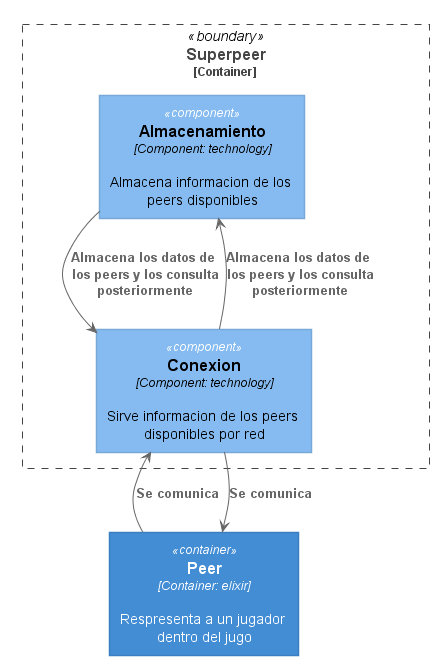

The diagram above was rendered by PlantUML. Its source (embedded in the PNG):
@startuml DIAGRAMA COMPONENTE Superpeer





skinparam defaultTextAlignment center

skinparam wrapWidth 200
skinparam maxMessageSize 150

skinparam rectangle {
    StereotypeFontSize 12
    shadowing false
}

skinparam database {
    StereotypeFontSize 12
    shadowing false
}

skinparam Arrow {
    Color #666666
    FontColor #666666
    FontSize 12
}

skinparam rectangle<<boundary>> {
    Shadowing false
    StereotypeFontSize 0
    FontColor #444444
    BorderColor #444444
    BorderStyle dashed
}






















skinparam rectangle<<person>> {
    StereotypeFontColor #FFFFFF
    FontColor #FFFFFF
    BackgroundColor #08427B
    BorderColor #073B6F
}

skinparam rectangle<<external_person>> {
    StereotypeFontColor #FFFFFF
    FontColor #FFFFFF
    BackgroundColor #686868
    BorderColor #8A8A8A
}

skinparam rectangle<<system>> {
    StereotypeFontColor #FFFFFF
    FontColor #FFFFFF
    BackgroundColor #1168BD
    BorderColor #3C7FC0
}

skinparam rectangle<<external_system>> {
    StereotypeFontColor #FFFFFF
    FontColor #FFFFFF
    BackgroundColor #999999
    BorderColor #8A8A8A
}

skinparam database<<system>> {
    StereotypeFontColor #FFFFFF
    FontColor #FFFFFF
    BackgroundColor #1168BD
    BorderColor #3C7FC0
}

skinparam database<<external_system>> {
    StereotypeFontColor #FFFFFF
    FontColor #FFFFFF
    BackgroundColor #999999
    BorderColor #8A8A8A
}
















skinparam rectangle<<container>> {
    StereotypeFontColor #FFFFFF
    FontColor #FFFFFF
    BackgroundColor #438DD5
    BorderColor #3C7FC0
}

skinparam database<<container>> {
    StereotypeFontColor #FFFFFF
    FontColor #FFFFFF
    BackgroundColor #438DD5
    BorderColor #3C7FC0
}












skinparam defaultTextAlignment center

skinparam wrapWidth 200
skinparam maxMessageSize 150

skinparam rectangle {
    StereotypeFontSize 12
    shadowing false
}

skinparam database {
    StereotypeFontSize 12
    shadowing false
}

skinparam Arrow {
    Color #666666
    FontColor #666666
    FontSize 12
}

skinparam rectangle<<boundary>> {
    Shadowing false
    StereotypeFontSize 0
    FontColor #444444
    BorderColor #444444
    BorderStyle dashed
}






















skinparam rectangle<<person>> {
    StereotypeFontColor #FFFFFF
    FontColor #FFFFFF
    BackgroundColor #08427B
    BorderColor #073B6F
}

skinparam rectangle<<external_person>> {
    StereotypeFontColor #FFFFFF
    FontColor #FFFFFF
    BackgroundColor #686868
    BorderColor #8A8A8A
}

skinparam rectangle<<system>> {
    StereotypeFontColor #FFFFFF
    FontColor #FFFFFF
    BackgroundColor #1168BD
    BorderColor #3C7FC0
}

skinparam rectangle<<external_system>> {
    StereotypeFontColor #FFFFFF
    FontColor #FFFFFF
    BackgroundColor #999999
    BorderColor #8A8A8A
}

skinparam database<<system>> {
    StereotypeFontColor #FFFFFF
    FontColor #FFFFFF
    BackgroundColor #1168BD
    BorderColor #3C7FC0
}

skinparam database<<external_system>> {
    StereotypeFontColor #FFFFFF
    FontColor #FFFFFF
    BackgroundColor #999999
    BorderColor #8A8A8A
}
















skinparam defaultTextAlignment center

skinparam wrapWidth 200
skinparam maxMessageSize 150

skinparam rectangle {
    StereotypeFontSize 12
    shadowing false
}

skinparam database {
    StereotypeFontSize 12
    shadowing false
}

skinparam Arrow {
    Color #666666
    FontColor #666666
    FontSize 12
}

skinparam rectangle<<boundary>> {
    Shadowing false
    StereotypeFontSize 0
    FontColor #444444
    BorderColor #444444
    BorderStyle dashed
}






















skinparam rectangle<<person>> {
    StereotypeFontColor #FFFFFF
    FontColor #FFFFFF
    BackgroundColor #08427B
    BorderColor #073B6F
}

skinparam rectangle<<external_person>> {
    StereotypeFontColor #FFFFFF
    FontColor #FFFFFF
    BackgroundColor #686868
    BorderColor #8A8A8A
}

skinparam rectangle<<system>> {
    StereotypeFontColor #FFFFFF
    FontColor #FFFFFF
    BackgroundColor #1168BD
    BorderColor #3C7FC0
}

skinparam rectangle<<external_system>> {
    StereotypeFontColor #FFFFFF
    FontColor #FFFFFF
    BackgroundColor #999999
    BorderColor #8A8A8A
}

skinparam database<<system>> {
    StereotypeFontColor #FFFFFF
    FontColor #FFFFFF
    BackgroundColor #1168BD
    BorderColor #3C7FC0
}

skinparam database<<external_system>> {
    StereotypeFontColor #FFFFFF
    FontColor #FFFFFF
    BackgroundColor #999999
    BorderColor #8A8A8A
}
















skinparam rectangle<<container>> {
    StereotypeFontColor #FFFFFF
    FontColor #FFFFFF
    BackgroundColor #438DD5
    BorderColor #3C7FC0
}

skinparam database<<container>> {
    StereotypeFontColor #FFFFFF
    FontColor #FFFFFF
    BackgroundColor #438DD5
    BorderColor #3C7FC0
}












skinparam rectangle<<component>> {
    StereotypeFontColor #FFFFFF
    FontColor #000000
    BackgroundColor #85BBF0
    BorderColor #78A8D8
}

skinparam database<<component>> {
    StereotypeFontColor #FFFFFF
    FontColor #000000
    BackgroundColor #85BBF0
    BorderColor #78A8D8
}












skinparam defaultTextAlignment center

skinparam wrapWidth 200
skinparam maxMessageSize 150

skinparam rectangle {
    StereotypeFontSize 12
    shadowing false
}

skinparam database {
    StereotypeFontSize 12
    shadowing false
}

skinparam Arrow {
    Color #666666
    FontColor #666666
    FontSize 12
}

skinparam rectangle<<boundary>> {
    Shadowing false
    StereotypeFontSize 0
    FontColor #444444
    BorderColor #444444
    BorderStyle dashed
}


















rectangle "==Superpeer\n//<size:12>[Container:elixir]</size>//\n\n Manda la lista de los peers" <<container>> as superpeer

rectangle "==Superpeer\n<size:12>[Container]</size>" <<boundary>> as superpeer {
	rectangle "==Almacenamiento\n//<size:12>[Component: technology]</size>//\n\n Almacena informacion de los peers disponibles" <<component>> as almacenamiento

	rectangle "==Conexion\n//<size:12>[Component: technology]</size>//\n\n Sirve informacion de los peers disponibles por red" <<component>> as conexion

    almacenamiento --> conexion : "===Almacena los datos de los peers y los consulta posteriormente"
    conexion --> almacenamiento : "===Almacena los datos de los peers y los consulta posteriormente"
}

rectangle "==Peer\n//<size:12>[Container: elixir]</size>//\n\n Respresenta a un jugador dentro del jugo" <<container>> as peer

conexion --> peer : "===Se comunica"
peer --> conexion : "===Se comunica"

@enduml